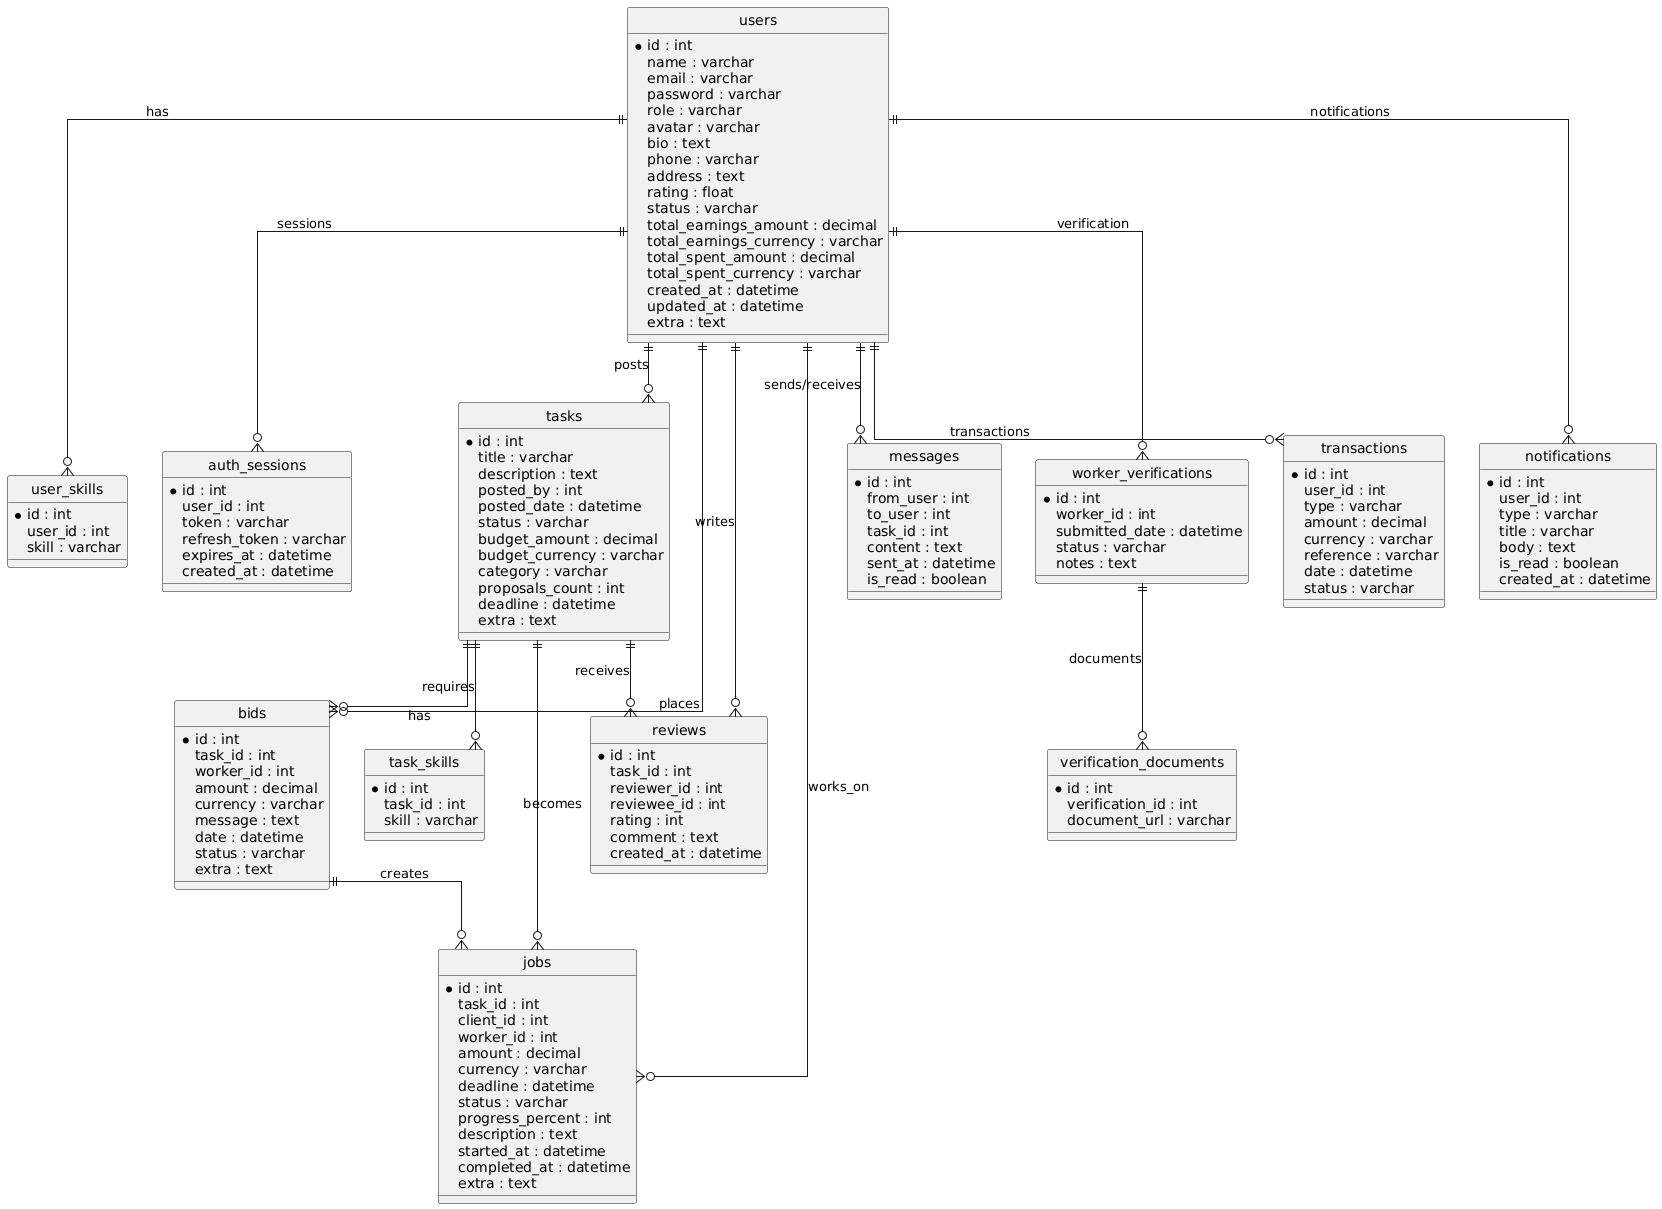

The diagram above was rendered by PlantUML. Its source (embedded in the PNG):
@startuml
' ===============================
' Level 1 Normalized DB Schema
' ===============================
skinparam linetype ortho
hide circle

entity "users" as users {
  * id : int
  name : varchar
  email : varchar
  password : varchar
  role : varchar
  avatar : varchar
  bio : text
  phone : varchar
  address : text
  rating : float
  status : varchar
  total_earnings_amount : decimal
  total_earnings_currency : varchar
  total_spent_amount : decimal
  total_spent_currency : varchar
  created_at : datetime
  updated_at : datetime
  extra : text
}

entity "user_skills" as user_skills {
  * id : int
  user_id : int
  skill : varchar
}

entity "auth_sessions" as auth {
  * id : int
  user_id : int
  token : varchar
  refresh_token : varchar
  expires_at : datetime
  created_at : datetime
}

entity "tasks" as tasks {
  * id : int
  title : varchar
  description : text
  posted_by : int
  posted_date : datetime
  status : varchar
  budget_amount : decimal
  budget_currency : varchar
  category : varchar
  proposals_count : int
  deadline : datetime
  extra : text
}

entity "task_skills" as task_skills {
  * id : int
  task_id : int
  skill : varchar
}

entity "bids" as bids {
  * id : int
  task_id : int
  worker_id : int
  amount : decimal
  currency : varchar
  message : text
  date : datetime
  status : varchar
  extra : text
}

entity "jobs" as jobs {
  * id : int
  task_id : int
  client_id : int
  worker_id : int
  amount : decimal
  currency : varchar
  deadline : datetime
  status : varchar
  progress_percent : int
  description : text
  started_at : datetime
  completed_at : datetime
  extra : text
}

entity "worker_verifications" as verif {
  * id : int
  worker_id : int
  submitted_date : datetime
  status : varchar
  notes : text
}

entity "verification_documents" as verif_docs {
  * id : int
  verification_id : int
  document_url : varchar
}

entity "messages" as messages {
  * id : int
  from_user : int
  to_user : int
  task_id : int
  content : text
  sent_at : datetime
  is_read : boolean
}

entity "reviews" as reviews {
  * id : int
  task_id : int
  reviewer_id : int
  reviewee_id : int
  rating : int
  comment : text
  created_at : datetime
}

entity "transactions" as tx {
  * id : int
  user_id : int
  type : varchar
  amount : decimal
  currency : varchar
  reference : varchar
  date : datetime
  status : varchar
}

entity "notifications" as notif {
  * id : int
  user_id : int
  type : varchar
  title : varchar
  body : text
  is_read : boolean
  created_at : datetime
}

' ===============================
' Relationships (1NF level)
' ===============================
users ||--o{ user_skills : has
users ||--o{ auth : sessions
users ||--o{ tasks : posts
users ||--o{ bids : places
users ||--o{ jobs : works_on
users ||--o{ reviews : writes
users ||--o{ messages : sends/receives
users ||--o{ tx : transactions
users ||--o{ notif : notifications
users ||--o{ verif : verification

tasks ||--o{ task_skills : requires
tasks ||--o{ bids : has
tasks ||--o{ jobs : becomes
tasks ||--o{ reviews : receives

verif ||--o{ verif_docs : documents
bids ||--o{ jobs : creates
@enduml